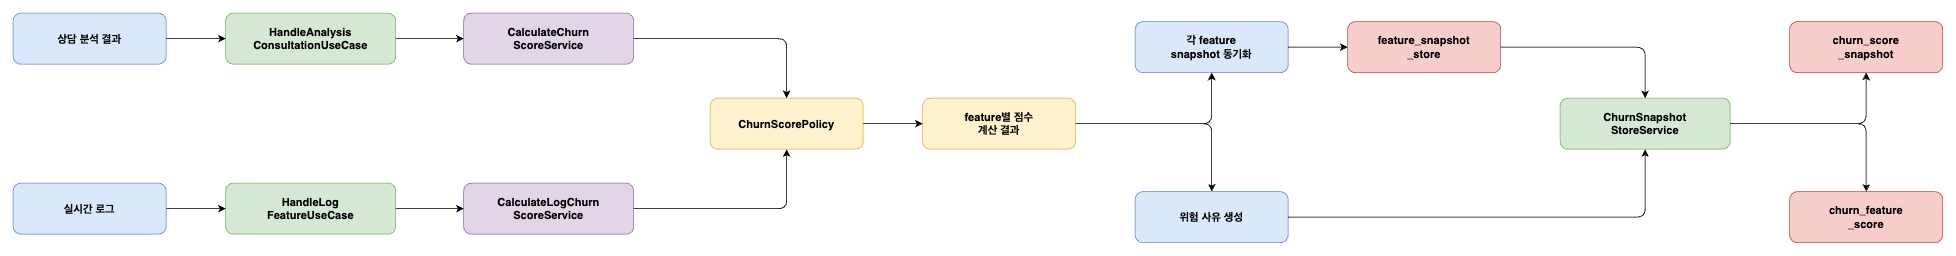

The diagram above was exported from draw.io. Its source (the exported page's mxGraphModel, read from the mxfile embedded in the PNG):
<mxGraphModel dx="743" dy="1250" grid="1" gridSize="10" guides="1" tooltips="1" connect="1" arrows="1" fold="1" page="1" pageScale="1" pageWidth="1654" pageHeight="1169" math="0" shadow="0">
  <root>
    <mxCell id="0" />
    <mxCell id="1" parent="0" />
    <mxCell id="A" value="상담 분석 결과" style="rounded=1;whiteSpace=wrap;html=1;fillColor=#dae8fc;strokeColor=#6c8ebf;fontStyle=1;fontSize=13;" parent="1" vertex="1">
      <mxGeometry x="40" y="100" width="180" height="60" as="geometry" />
    </mxCell>
    <mxCell id="C" value="실시간 로그" style="rounded=1;whiteSpace=wrap;html=1;fillColor=#dae8fc;strokeColor=#6c8ebf;fontStyle=1;fontSize=13;" parent="1" vertex="1">
      <mxGeometry x="40" y="300" width="180" height="60" as="geometry" />
    </mxCell>
    <mxCell id="B" value="HandleAnalysis&#10;ConsultationUseCase" style="rounded=1;whiteSpace=wrap;html=1;fillColor=#d5e8d4;strokeColor=#82b366;fontStyle=1;fontSize=13;" parent="1" vertex="1">
      <mxGeometry x="290" y="100" width="200" height="60" as="geometry" />
    </mxCell>
    <mxCell id="D" value="HandleLog&#10;FeatureUseCase" style="rounded=1;whiteSpace=wrap;html=1;fillColor=#d5e8d4;strokeColor=#82b366;fontStyle=1;fontSize=13;" parent="1" vertex="1">
      <mxGeometry x="290" y="300" width="200" height="60" as="geometry" />
    </mxCell>
    <mxCell id="E" value="CalculateChurn&#10;ScoreService" style="rounded=1;whiteSpace=wrap;html=1;fillColor=#e1d5e7;strokeColor=#9673a6;fontStyle=1;fontSize=13;" parent="1" vertex="1">
      <mxGeometry x="570" y="100" width="200" height="60" as="geometry" />
    </mxCell>
    <mxCell id="F" value="CalculateLogChurn&#10;ScoreService" style="rounded=1;whiteSpace=wrap;html=1;fillColor=#e1d5e7;strokeColor=#9673a6;fontStyle=1;fontSize=13;" parent="1" vertex="1">
      <mxGeometry x="570" y="300" width="200" height="60" as="geometry" />
    </mxCell>
    <mxCell id="G" value="ChurnScorePolicy" style="rounded=1;whiteSpace=wrap;html=1;fillColor=#fff2cc;strokeColor=#d6b656;fontStyle=1;fontSize=13;" parent="1" vertex="1">
      <mxGeometry x="860" y="200" width="180" height="60" as="geometry" />
    </mxCell>
    <mxCell id="H" value="feature별 점수&#10;계산 결과" style="rounded=1;whiteSpace=wrap;html=1;fillColor=#fff2cc;strokeColor=#d6b656;fontStyle=1;fontSize=13;" parent="1" vertex="1">
      <mxGeometry x="1110" y="200" width="180" height="60" as="geometry" />
    </mxCell>
    <mxCell id="I" value="각 feature&#10;snapshot 동기화" style="rounded=1;whiteSpace=wrap;html=1;fillColor=#dae8fc;strokeColor=#6c8ebf;fontStyle=1;fontSize=13;" parent="1" vertex="1">
      <mxGeometry x="1360" y="110" width="180" height="60" as="geometry" />
    </mxCell>
    <mxCell id="J" value="위험 사유 생성" style="rounded=1;whiteSpace=wrap;html=1;fillColor=#dae8fc;strokeColor=#6c8ebf;fontStyle=1;fontSize=13;" parent="1" vertex="1">
      <mxGeometry x="1360" y="310" width="180" height="60" as="geometry" />
    </mxCell>
    <mxCell id="K" value="feature_snapshot&#10;_store" style="rounded=1;whiteSpace=wrap;html=1;fillColor=#f8cecc;strokeColor=#b85450;fontStyle=1;fontSize=13;" parent="1" vertex="1">
      <mxGeometry x="1610" y="110" width="180" height="60" as="geometry" />
    </mxCell>
    <mxCell id="L" value="ChurnSnapshot&#10;StoreService" style="rounded=1;whiteSpace=wrap;html=1;fillColor=#d5e8d4;strokeColor=#82b366;fontStyle=1;fontSize=13;" parent="1" vertex="1">
      <mxGeometry x="1860" y="200" width="200" height="60" as="geometry" />
    </mxCell>
    <mxCell id="M" value="churn_score&#10;_snapshot" style="rounded=1;whiteSpace=wrap;html=1;fillColor=#f8cecc;strokeColor=#b85450;fontStyle=1;fontSize=13;" parent="1" vertex="1">
      <mxGeometry x="2130" y="110" width="180" height="60" as="geometry" />
    </mxCell>
    <mxCell id="N" value="churn_feature&#10;_score" style="rounded=1;whiteSpace=wrap;html=1;fillColor=#f8cecc;strokeColor=#b85450;fontStyle=1;fontSize=13;" parent="1" vertex="1">
      <mxGeometry x="2130" y="310" width="180" height="60" as="geometry" />
    </mxCell>
    <mxCell id="e1" style="edgeStyle=orthogonalEdgeStyle;" parent="1" source="A" target="B" edge="1">
      <mxGeometry relative="1" as="geometry" />
    </mxCell>
    <mxCell id="e2" style="edgeStyle=orthogonalEdgeStyle;" parent="1" source="C" target="D" edge="1">
      <mxGeometry relative="1" as="geometry" />
    </mxCell>
    <mxCell id="e3" style="edgeStyle=orthogonalEdgeStyle;" parent="1" source="B" target="E" edge="1">
      <mxGeometry relative="1" as="geometry" />
    </mxCell>
    <mxCell id="e4" style="edgeStyle=orthogonalEdgeStyle;" parent="1" source="D" target="F" edge="1">
      <mxGeometry relative="1" as="geometry" />
    </mxCell>
    <mxCell id="e5" style="edgeStyle=orthogonalEdgeStyle;" parent="1" source="E" target="G" edge="1">
      <mxGeometry relative="1" as="geometry" />
    </mxCell>
    <mxCell id="e6" style="edgeStyle=orthogonalEdgeStyle;" parent="1" source="F" target="G" edge="1">
      <mxGeometry relative="1" as="geometry" />
    </mxCell>
    <mxCell id="e7" style="edgeStyle=orthogonalEdgeStyle;" parent="1" source="G" target="H" edge="1">
      <mxGeometry relative="1" as="geometry" />
    </mxCell>
    <mxCell id="e8" style="edgeStyle=orthogonalEdgeStyle;" parent="1" source="H" target="I" edge="1">
      <mxGeometry relative="1" as="geometry" />
    </mxCell>
    <mxCell id="e9" style="edgeStyle=orthogonalEdgeStyle;" parent="1" source="H" target="J" edge="1">
      <mxGeometry relative="1" as="geometry" />
    </mxCell>
    <mxCell id="e10" style="edgeStyle=orthogonalEdgeStyle;" parent="1" source="I" target="K" edge="1">
      <mxGeometry relative="1" as="geometry" />
    </mxCell>
    <mxCell id="e11" style="edgeStyle=orthogonalEdgeStyle;" parent="1" source="K" target="L" edge="1">
      <mxGeometry relative="1" as="geometry" />
    </mxCell>
    <mxCell id="e12" style="edgeStyle=orthogonalEdgeStyle;" parent="1" source="J" target="L" edge="1">
      <mxGeometry relative="1" as="geometry" />
    </mxCell>
    <mxCell id="e13" style="edgeStyle=orthogonalEdgeStyle;" parent="1" source="L" target="M" edge="1">
      <mxGeometry relative="1" as="geometry" />
    </mxCell>
    <mxCell id="e14" style="edgeStyle=orthogonalEdgeStyle;" parent="1" source="L" target="N" edge="1">
      <mxGeometry relative="1" as="geometry" />
    </mxCell>
  </root>
</mxGraphModel>